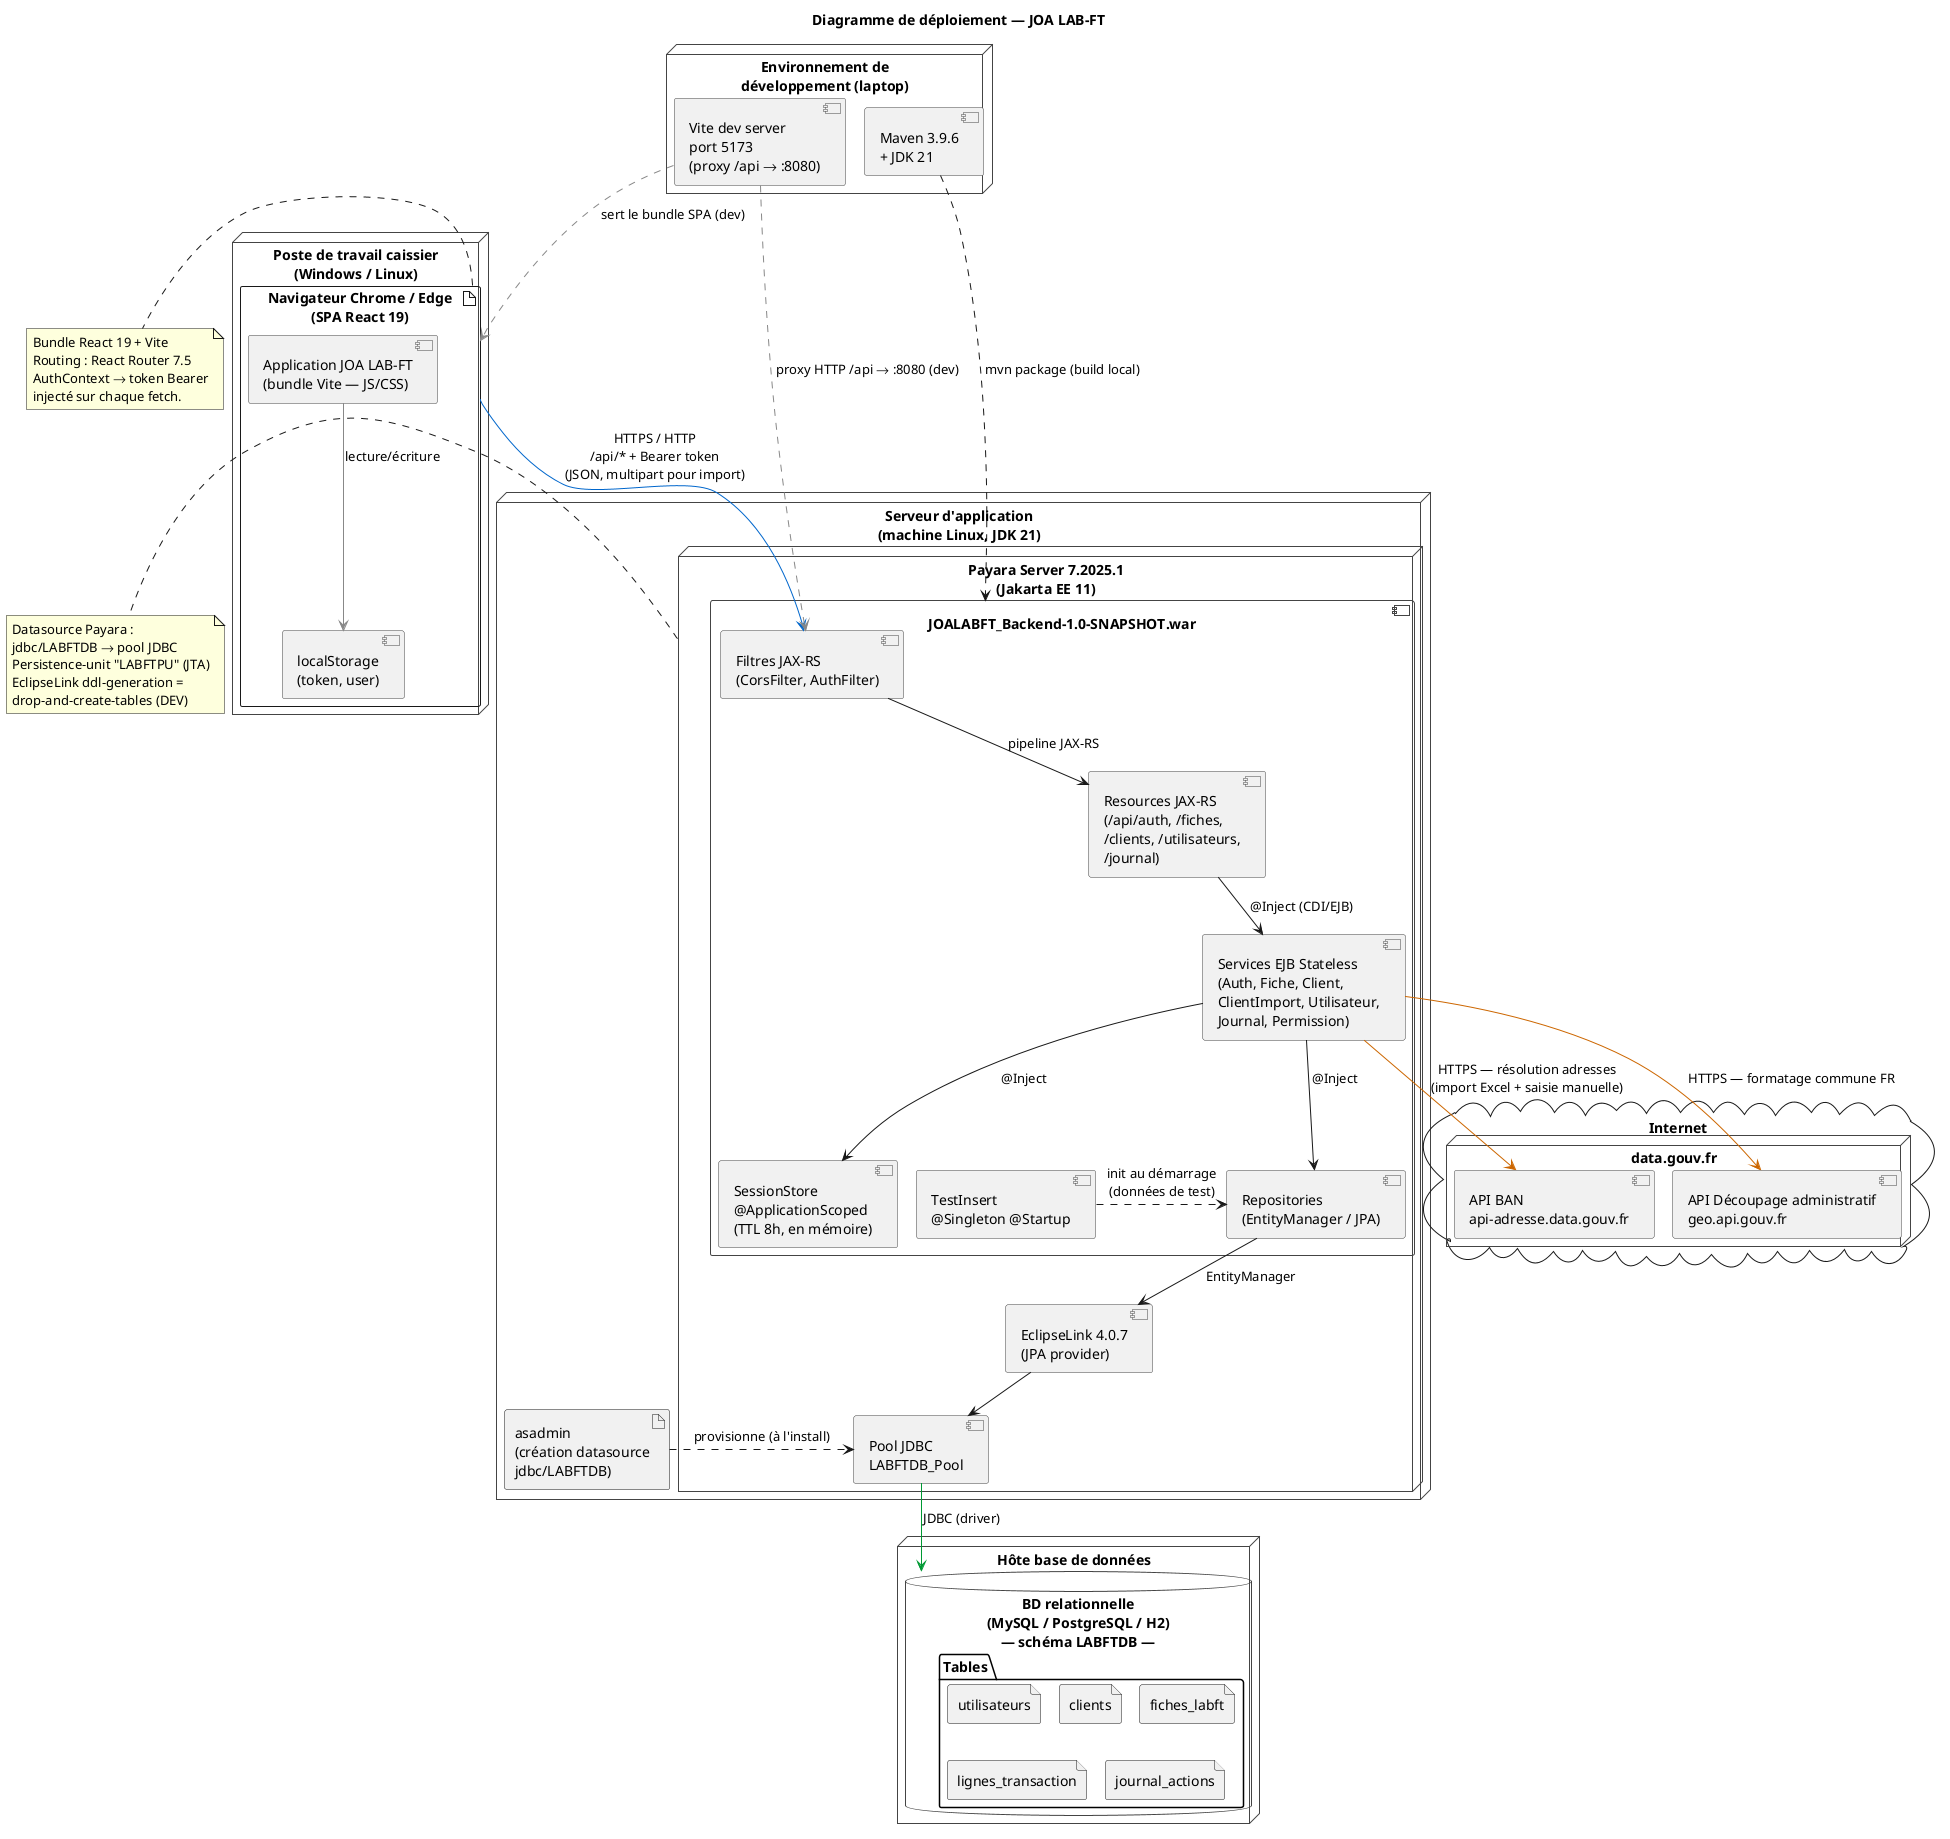

The diagram above was rendered by PlantUML. Its source (embedded in the PNG):
@startuml uml_deploiement
!pragma layout smetana
title Diagramme de déploiement — JOA LAB-FT

skinparam shadowing false
skinparam nodeBorderColor #444
skinparam componentBorderColor #444
skinparam databaseBorderColor #444

' ============== POSTE UTILISATEUR ==============
node "Poste de travail caissier\n(Windows / Linux)" as PC {
  artifact "Navigateur Chrome / Edge\n(SPA React 19)" as browser {
    component "Application JOA LAB-FT\n(bundle Vite — JS/CSS)" as spa
    component "localStorage\n(token, user)" as ls
  }
}

' ============== SERVEUR APPLICATIF ==============
node "Serveur d'application\n(machine Linux, JDK 21)" as srv {

  node "Payara Server 7.2025.1\n(Jakarta EE 11)" as payara {
    component "JOALABFT_Backend-1.0-SNAPSHOT.war" as war {
      component "Filtres JAX-RS\n(CorsFilter, AuthFilter)" as filters
      component "Resources JAX-RS\n(/api/auth, /fiches,\n/clients, /utilisateurs,\n/journal)" as rest
      component "Services EJB Stateless\n(Auth, Fiche, Client,\nClientImport, Utilisateur,\nJournal, Permission)" as svc
      component "SessionStore\n@ApplicationScoped\n(TTL 8h, en mémoire)" as session
      component "Repositories\n(EntityManager / JPA)" as repos
      component "TestInsert\n@Singleton @Startup" as seed
    }
    component "EclipseLink 4.0.7\n(JPA provider)" as orm
    component "Pool JDBC\nLABFTDB_Pool" as pool
  }

  artifact "asadmin\n(création datasource\njdbc/LABFTDB)" as asadmin
}

' ============== BASE DE DONNÉES ==============
node "Hôte base de données" as dbhost {
  database "BD relationnelle\n(MySQL / PostgreSQL / H2)\n— schéma LABFTDB —" as db {
    folder "Tables" {
      file "utilisateurs"
      file "clients"
      file "fiches_labft"
      file "lignes_transaction"
      file "journal_actions"
    }
  }
}

' ============== SERVICES EXTERNES ==============
cloud "Internet" {
  node "data.gouv.fr" as gouv {
    component "API BAN\napi-adresse.data.gouv.fr" as ban
    component "API Découpage administratif\ngeo.api.gouv.fr" as geoapi
  }
}

' ============== INFRASTRUCTURE DEV ==============
node "Environnement de\ndéveloppement (laptop)" as dev {
  component "Vite dev server\nport 5173\n(proxy /api → :8080)" as vite
  component "Maven 3.9.6\n+ JDK 21" as mvn
}

' --- Liens de communication ---
browser -[#0066CC]-> filters       : HTTPS / HTTP\n/api/* + Bearer token\n(JSON, multipart pour import)
spa -[#888]-> ls                   : lecture/écriture
filters --> rest                   : pipeline JAX-RS
rest --> svc                       : @Inject (CDI/EJB)
svc --> repos                      : @Inject
svc --> session                    : @Inject
repos --> orm                      : EntityManager
orm --> pool
pool -[#009933]-> db               : JDBC (driver)
asadmin .> pool                    : provisionne (à l'install)
seed .> repos                      : init au démarrage\n(données de test)

svc -[#CC6600]-> ban               : HTTPS — résolution adresses\n(import Excel + saisie manuelle)
svc -[#CC6600]-> geoapi            : HTTPS — formatage commune FR

vite .[#888].> browser             : sert le bundle SPA (dev)
vite .[#888].> filters             : proxy HTTP /api → :8080 (dev)
mvn .> war                         : mvn package (build local)

note right of payara
  Datasource Payara :
  jdbc/LABFTDB → pool JDBC
  Persistence-unit "LABFTPU" (JTA)
  EclipseLink ddl-generation =
  drop-and-create-tables (DEV)
end note

note right of browser
  Bundle React 19 + Vite
  Routing : React Router 7.5
  AuthContext → token Bearer
  injecté sur chaque fetch.
end note

@enduml